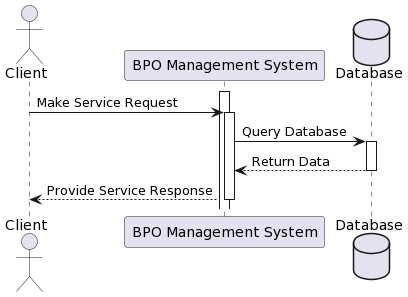

The diagram above was rendered by PlantUML. Its source (embedded in the PNG):
@startuml
actor Client
participant "BPO Management System" as BPOSystem
database Database

activate BPOSystem

Client -> BPOSystem: Make Service Request
activate BPOSystem

BPOSystem -> Database: Query Database
activate Database

Database --> BPOSystem: Return Data
deactivate Database

BPOSystem --> Client: Provide Service Response
deactivate BPOSystem
@enduml